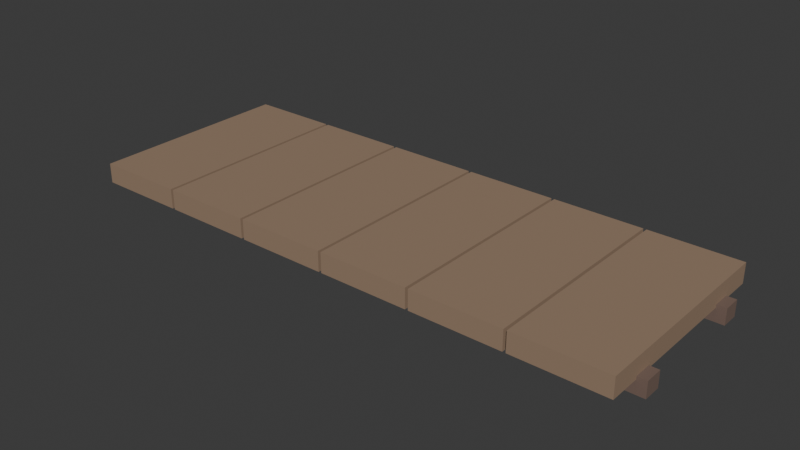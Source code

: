 # Source: VolcanoPlank.blend  (saved by Blender 5.2.44; exported with 4.5.12 LTS)
import bpy
from mathutils import Matrix  # noqa: F401  (used for matrix-valued properties, if any)

bpy.ops.wm.read_factory_settings(use_empty=True)
scene = bpy.context.scene
scene.name = 'Scene'

# ---- collections
col_collection = bpy.data.collections.new('Collection'); scene.collection.children.link(col_collection)

# ---- materials (node trees are filled in below, after node groups)
mat_volcanowalkwaywood = bpy.data.materials.new('VolcanoWalkwayWood')
mat_volcanowalkwaywood.diffuse_color = (0.31, 0.21, 0.14, 1.0)
mat_volcanowalkwaybrace = bpy.data.materials.new('VolcanoWalkwayBrace')
mat_volcanowalkwaybrace.diffuse_color = (0.18, 0.12, 0.095, 1.0)

# ---- material node trees
mat_volcanowalkwaywood.use_nodes = True; mat_volcanowalkwaywood.node_tree.nodes.clear()
_N = mat_volcanowalkwaywood.node_tree.nodes; _L = mat_volcanowalkwaywood.node_tree.links
n0 = _N.new('ShaderNodeBsdfPrincipled'); n0.name = 'Principled BSDF'; n0.location = (-200, 100)
n0.inputs[0].default_value = (0.31, 0.21, 0.14, 1.0)
n0.inputs[2].default_value = 0.78
n0.inputs[10].default_value = 0.005
n1 = _N.new('ShaderNodeOutputMaterial'); n1.name = 'Material Output'; n1.location = (200, 100)
_L.new(n0.outputs[0], n1.inputs[0])
n1.is_active_output = True
mat_volcanowalkwaybrace.use_nodes = True; mat_volcanowalkwaybrace.node_tree.nodes.clear()
_N = mat_volcanowalkwaybrace.node_tree.nodes; _L = mat_volcanowalkwaybrace.node_tree.links
n0 = _N.new('ShaderNodeBsdfPrincipled'); n0.name = 'Principled BSDF'; n0.location = (-200, 100)
n0.inputs[0].default_value = (0.18, 0.12, 0.095, 1.0)
n0.inputs[2].default_value = 0.78
n0.inputs[10].default_value = 0.005
n1 = _N.new('ShaderNodeOutputMaterial'); n1.name = 'Material Output'; n1.location = (200, 100)
_L.new(n0.outputs[0], n1.inputs[0])
n1.is_active_output = True

# ---- world
world_world = bpy.data.worlds.new('World'); scene.world = world_world
world_world.use_nodes = True; world_world.node_tree.nodes.clear()
_N = world_world.node_tree.nodes; _L = world_world.node_tree.links
n0 = _N.new('ShaderNodeOutputWorld'); n0.name = 'World Output'; n0.location = (200, 100)
n1 = _N.new('ShaderNodeBackground'); n1.name = 'Background'; n1.location = (-200, 100)
n1.inputs[0].default_value = (0.05088, 0.05088, 0.05088, 1.0)
_L.new(n1.outputs[0], n0.inputs[0])
n0.is_active_output = True
world_world.color = (0.05088, 0.05088, 0.05088)
world_world.sun_shadow_jitter_overblur = 0.0

# ---- meshes
me_board0 = bpy.data.meshes.new('Board0')
me_board0.from_pydata([(-1.403, -0.525, -0.05), (-0.9475, -0.525, -0.05), (-0.9475, 0.525, -0.05), (-1.403, 0.525, -0.05), (-1.403, -0.525, 0.05), (-0.9475, -0.525, 0.05), (-0.9475, 0.525, 0.05), (-1.403, 0.525, 0.05)], [], [(0, 3, 2, 1), (4, 5, 6, 7), (0, 1, 5, 4), (1, 2, 6, 5), (2, 3, 7, 6), (3, 0, 4, 7)])
me_board0.materials.append(mat_volcanowalkwaywood)
me_board0.update()
me_board1 = bpy.data.meshes.new('Board1')
me_board1.from_pydata([(-0.9325, -0.525, -0.05), (-0.4775, -0.525, -0.05), (-0.4775, 0.525, -0.05), (-0.9325, 0.525, -0.05), (-0.9325, -0.525, 0.05), (-0.4775, -0.525, 0.05), (-0.4775, 0.525, 0.05), (-0.9325, 0.525, 0.05)], [], [(0, 3, 2, 1), (4, 5, 6, 7), (0, 1, 5, 4), (1, 2, 6, 5), (2, 3, 7, 6), (3, 0, 4, 7)])
me_board1.materials.append(mat_volcanowalkwaywood)
me_board1.update()
me_board2 = bpy.data.meshes.new('Board2')
me_board2.from_pydata([(-0.4625, -0.525, -0.05), (-0.0075, -0.525, -0.05), (-0.0075, 0.525, -0.05), (-0.4625, 0.525, -0.05), (-0.4625, -0.525, 0.05), (-0.0075, -0.525, 0.05), (-0.0075, 0.525, 0.05), (-0.4625, 0.525, 0.05)], [], [(0, 3, 2, 1), (4, 5, 6, 7), (0, 1, 5, 4), (1, 2, 6, 5), (2, 3, 7, 6), (3, 0, 4, 7)])
me_board2.materials.append(mat_volcanowalkwaywood)
me_board2.update()
me_board3 = bpy.data.meshes.new('Board3')
me_board3.from_pydata([(0.0075, -0.525, -0.05), (0.4625, -0.525, -0.05), (0.4625, 0.525, -0.05), (0.0075, 0.525, -0.05), (0.0075, -0.525, 0.05), (0.4625, -0.525, 0.05), (0.4625, 0.525, 0.05), (0.0075, 0.525, 0.05)], [], [(0, 3, 2, 1), (4, 5, 6, 7), (0, 1, 5, 4), (1, 2, 6, 5), (2, 3, 7, 6), (3, 0, 4, 7)])
me_board3.materials.append(mat_volcanowalkwaywood)
me_board3.update()
me_board4 = bpy.data.meshes.new('Board4')
me_board4.from_pydata([(0.4775, -0.525, -0.05), (0.9325, -0.525, -0.05), (0.9325, 0.525, -0.05), (0.4775, 0.525, -0.05), (0.4775, -0.525, 0.05), (0.9325, -0.525, 0.05), (0.9325, 0.525, 0.05), (0.4775, 0.525, 0.05)], [], [(0, 3, 2, 1), (4, 5, 6, 7), (0, 1, 5, 4), (1, 2, 6, 5), (2, 3, 7, 6), (3, 0, 4, 7)])
me_board4.materials.append(mat_volcanowalkwaywood)
me_board4.update()
me_board5 = bpy.data.meshes.new('Board5')
me_board5.from_pydata([(0.9475, -0.525, -0.05), (1.403, -0.525, -0.05), (1.403, 0.525, -0.05), (0.9475, 0.525, -0.05), (0.9475, -0.525, 0.05), (1.403, -0.525, 0.05), (1.403, 0.525, 0.05), (0.9475, 0.525, 0.05)], [], [(0, 3, 2, 1), (4, 5, 6, 7), (0, 1, 5, 4), (1, 2, 6, 5), (2, 3, 7, 6), (3, 0, 4, 7)])
me_board5.materials.append(mat_volcanowalkwaywood)
me_board5.update()
me_underbrace_0_32 = bpy.data.meshes.new('UnderBrace-0.32')
me_underbrace_0_32.from_pydata([(-1.45, -0.365, -0.115), (1.45, -0.365, -0.115), (1.45, -0.275, -0.115), (-1.45, -0.275, -0.115), (-1.45, -0.365, -0.035), (1.45, -0.365, -0.035), (1.45, -0.275, -0.035), (-1.45, -0.275, -0.035)], [], [(0, 3, 2, 1), (4, 5, 6, 7), (0, 1, 5, 4), (1, 2, 6, 5), (2, 3, 7, 6), (3, 0, 4, 7)])
me_underbrace_0_32.materials.append(mat_volcanowalkwaybrace)
me_underbrace_0_32.update()
me_underbrace0_32 = bpy.data.meshes.new('UnderBrace0.32')
me_underbrace0_32.from_pydata([(-1.45, 0.275, -0.115), (1.45, 0.275, -0.115), (1.45, 0.365, -0.115), (-1.45, 0.365, -0.115), (-1.45, 0.275, -0.035), (1.45, 0.275, -0.035), (1.45, 0.365, -0.035), (-1.45, 0.365, -0.035)], [], [(0, 3, 2, 1), (4, 5, 6, 7), (0, 1, 5, 4), (1, 2, 6, 5), (2, 3, 7, 6), (3, 0, 4, 7)])
me_underbrace0_32.materials.append(mat_volcanowalkwaybrace)
me_underbrace0_32.update()

# ---- objects
ob_volcanoplank = bpy.data.objects.new('VolcanoPlank', None)
ob_board0 = bpy.data.objects.new('Board0', me_board0)
ob_board1 = bpy.data.objects.new('Board1', me_board1)
ob_board2 = bpy.data.objects.new('Board2', me_board2)
ob_board3 = bpy.data.objects.new('Board3', me_board3)
ob_board4 = bpy.data.objects.new('Board4', me_board4)
ob_board5 = bpy.data.objects.new('Board5', me_board5)
ob_underbrace_0_32 = bpy.data.objects.new('UnderBrace-0.32', me_underbrace_0_32)
ob_underbrace0_32 = bpy.data.objects.new('UnderBrace0.32', me_underbrace0_32)
ob_grip = bpy.data.objects.new('Grip', None)
ob_forward = bpy.data.objects.new('Forward', None)

# ---- transforms, parenting, visibility, modifiers, constraints
ob_volcanoplank.location = (0.0, 0.0, 0.0)
ob_board0.parent = ob_volcanoplank
ob_board0.location = (0.0, 0.0, 0.0)
ob_board1.parent = ob_volcanoplank
ob_board1.location = (0.0, 0.0, 0.0)
ob_board2.parent = ob_volcanoplank
ob_board2.location = (0.0, 0.0, 0.0)
ob_board3.parent = ob_volcanoplank
ob_board3.location = (0.0, 0.0, 0.0)
ob_board4.parent = ob_volcanoplank
ob_board4.location = (0.0, 0.0, 0.0)
ob_board5.parent = ob_volcanoplank
ob_board5.location = (0.0, 0.0, 0.0)
ob_underbrace_0_32.parent = ob_volcanoplank
ob_underbrace_0_32.location = (0.0, 0.0, 0.0)
ob_underbrace0_32.parent = ob_volcanoplank
ob_underbrace0_32.location = (0.0, 0.0, 0.0)
ob_grip.parent = ob_volcanoplank
ob_grip.location = (0.0, 0.0, 0.0)
ob_forward.parent = ob_volcanoplank
ob_forward.location = (0.0, -0.56, 0.0)

# ---- collection membership
scene.collection.objects.link(ob_volcanoplank)
scene.collection.objects.link(ob_board0)
scene.collection.objects.link(ob_board1)
scene.collection.objects.link(ob_board2)
scene.collection.objects.link(ob_board3)
scene.collection.objects.link(ob_board4)
scene.collection.objects.link(ob_board5)
scene.collection.objects.link(ob_underbrace_0_32)
scene.collection.objects.link(ob_underbrace0_32)
scene.collection.objects.link(ob_grip)
scene.collection.objects.link(ob_forward)

# ---- scene / render settings (as saved in the file)
scene.frame_start = 1; scene.frame_end = 250; scene.frame_set(1)
scene.render.engine = 'BLENDER_EEVEE_NEXT'
scene.render.bake_bias = 0.0
scene.render.bake_samples = 0
scene.render.compositor_device = 'GPU'
scene.eevee.use_volume_custom_range = False
scene.eevee.fast_gi_thickness_near = 0.1
scene.eevee.fast_gi_thickness_far = 0.0
scene.eevee.ray_tracing_options.screen_trace_thickness = 0.1
bpy.context.view_layer.update()

# ---- added for rendering (the .blend has no active camera and no usable light): camera, sun
cam_auto = bpy.data.cameras.new('AutoCamera')
cam_auto.lens = 50.0
cam_auto.sensor_width = 36.0
cam_auto.clip_end = 1000.0
ob_auto_camera = bpy.data.objects.new('AutoCamera', cam_auto)
scene.collection.objects.link(ob_auto_camera)
ob_auto_camera.location = (2.85769, -3.42923, 2.25365)
ob_auto_camera.rotation_euler = (1.09748, -7.21219e-08, 0.694738)
scene.camera = ob_auto_camera
light_auto_sun = bpy.data.lights.new('AutoSun', 'SUN')
light_auto_sun.energy = 3.0
light_auto_sun.angle = 0.0523599
ob_auto_sun = bpy.data.objects.new('AutoSun', light_auto_sun)
scene.collection.objects.link(ob_auto_sun)
ob_auto_sun.rotation_euler = (0.872665, 0.174533, 0.523599)
bpy.context.view_layer.update()
